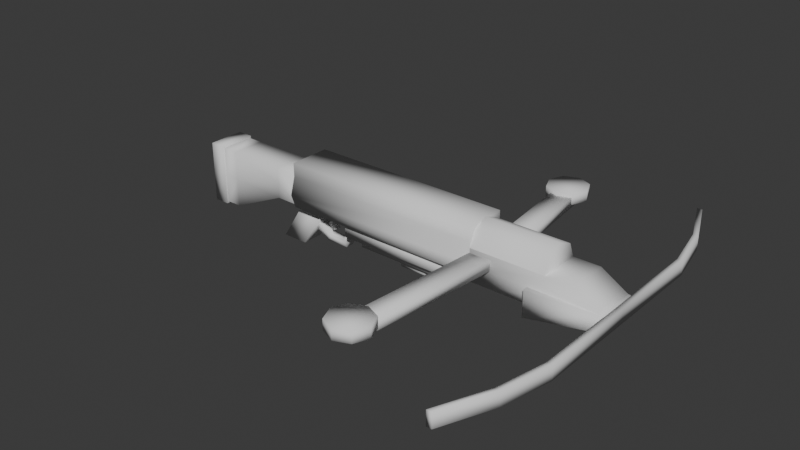 # Source: GeoRipper.blend  (saved by Blender 4.2.66; exported with 4.5.12 LTS)
import bpy
from mathutils import Matrix  # noqa: F401  (used for matrix-valued properties, if any)

bpy.ops.wm.read_factory_settings(use_empty=True)
scene = bpy.context.scene
scene.name = 'Scene'

# ---- collections
col_collection = bpy.data.collections.new('Collection'); scene.collection.children.link(col_collection)

# ---- materials (node trees are filled in below, after node groups)
mat_material = bpy.data.materials.new('Material')
mat_material_001 = bpy.data.materials.new('Material.001')
mat_material_002 = bpy.data.materials.new('Material.002')
mat_material_003 = bpy.data.materials.new('Material.003')
mat_material_004 = bpy.data.materials.new('Material.004')
mat_material_005 = bpy.data.materials.new('Material.005')

# ---- material node trees
mat_material.use_nodes = True; mat_material.node_tree.nodes.clear()
_N = mat_material.node_tree.nodes; _L = mat_material.node_tree.links
n0 = _N.new('ShaderNodeBsdfPrincipled'); n0.name = 'Principled BSDF'; n0.location = (10, 300)
n1 = _N.new('ShaderNodeOutputMaterial'); n1.name = 'Material Output'; n1.location = (300, 300)
_L.new(n0.outputs[0], n1.inputs[0])
n1.is_active_output = True
mat_material_001.use_nodes = True; mat_material_001.node_tree.nodes.clear()
_N = mat_material_001.node_tree.nodes; _L = mat_material_001.node_tree.links
n0 = _N.new('ShaderNodeBsdfPrincipled'); n0.name = 'Principled BSDF'; n0.location = (10, 300)
n1 = _N.new('ShaderNodeOutputMaterial'); n1.name = 'Material Output'; n1.location = (300, 300)
_L.new(n0.outputs[0], n1.inputs[0])
n1.is_active_output = True
mat_material_002.use_nodes = True; mat_material_002.node_tree.nodes.clear()
_N = mat_material_002.node_tree.nodes; _L = mat_material_002.node_tree.links
n0 = _N.new('ShaderNodeBsdfPrincipled'); n0.name = 'Principled BSDF'; n0.location = (10, 300)
n1 = _N.new('ShaderNodeOutputMaterial'); n1.name = 'Material Output'; n1.location = (300, 300)
_L.new(n0.outputs[0], n1.inputs[0])
n1.is_active_output = True
mat_material_003.use_nodes = True; mat_material_003.node_tree.nodes.clear()
_N = mat_material_003.node_tree.nodes; _L = mat_material_003.node_tree.links
n0 = _N.new('ShaderNodeBsdfPrincipled'); n0.name = 'Principled BSDF'; n0.location = (10, 300)
n1 = _N.new('ShaderNodeOutputMaterial'); n1.name = 'Material Output'; n1.location = (300, 300)
_L.new(n0.outputs[0], n1.inputs[0])
n1.is_active_output = True
mat_material_004.use_nodes = True; mat_material_004.node_tree.nodes.clear()
_N = mat_material_004.node_tree.nodes; _L = mat_material_004.node_tree.links
n0 = _N.new('ShaderNodeBsdfPrincipled'); n0.name = 'Principled BSDF'; n0.location = (10, 300)
n1 = _N.new('ShaderNodeOutputMaterial'); n1.name = 'Material Output'; n1.location = (300, 300)
_L.new(n0.outputs[0], n1.inputs[0])
n1.is_active_output = True
mat_material_005.use_nodes = True; mat_material_005.node_tree.nodes.clear()
_N = mat_material_005.node_tree.nodes; _L = mat_material_005.node_tree.links
n0 = _N.new('ShaderNodeBsdfPrincipled'); n0.name = 'Principled BSDF'; n0.location = (10, 300)
n1 = _N.new('ShaderNodeOutputMaterial'); n1.name = 'Material Output'; n1.location = (300, 300)
_L.new(n0.outputs[0], n1.inputs[0])
n1.is_active_output = True

# ---- world
world_world = bpy.data.worlds.new('World'); scene.world = world_world
world_world.use_nodes = True; world_world.node_tree.nodes.clear()
_N = world_world.node_tree.nodes; _L = world_world.node_tree.links
n0 = _N.new('ShaderNodeOutputWorld'); n0.name = 'World Output'; n0.location = (300, 300)
n1 = _N.new('ShaderNodeBackground'); n1.name = 'Background'; n1.location = (10, 300)
n1.inputs[0].default_value = (0.05088, 0.05088, 0.05088, 1.0)
_L.new(n1.outputs[0], n0.inputs[0])
n0.is_active_output = True
world_world.color = (0.05088, 0.05088, 0.05088)
world_world.use_sun_shadow = False
world_world.sun_shadow_jitter_overblur = 0.0

# ---- meshes
me_cube_001 = bpy.data.meshes.new('Cube.001')
me_cube_001.from_pydata([(-0.5, 0.2, -0.4), (-0.5, -0.2, -0.4), (5.96e-08, 0.2, 0.4), (5.96e-08, -0.2, 0.4), (0.0, 0.2, -0.4), (0.0, -0.2, -0.4), (0.5, 0.2, 0.4), (0.5, -0.2, 0.4)], [], [(0, 1, 3, 2), (2, 3, 7, 6), (6, 7, 5, 4), (4, 5, 1, 0), (2, 6, 4, 0), (7, 3, 1, 5)])
me_cube_001.polygons.foreach_set('use_smooth', [True] * 6)
_uv = me_cube_001.uv_layers.new(name='UVMap')
_uv.uv.foreach_set('vector', [0.7573, 0.7333, 0.5146, 0.7333, 0.5146, 0.1608, 0.7573, 0.1608, 0.7573, 0.1608, 0.5146, 0.1608, 0.5146, 2.157e-08, 0.7573, -2.371e-09, 0.7573, 3.854e-08, 1.0, 2.631e-08, 1.0, 0.5725, 0.7573, 0.5725, 0.7573, 0.5725, 1.0, 0.5725, 1.0, 0.7333, 0.7573, 0.7333, 0.2573, 0.1608, 0.5146, -1.023e-08, 0.5146, 0.5725, 0.2573, 0.7333, 9.584e-09, -1.534e-08, 0.2573, 0.1608, 0.2573, 0.7333, -3.834e-09, 0.5725])
me_cube_001.update()
me_cube_002 = bpy.data.meshes.new('Cube.002')
me_cube_002.from_pydata([(-0.3345, 0.32, -0.6433), (-0.3345, -0.32, -0.6433), (-0.3345, 0.32, 0.4567), (-0.3345, -0.32, 0.4567), (0.7655, 0.32, -0.1433), (0.7655, -0.32, -0.1433), (0.7655, 0.32, 0.4567), (0.7655, -0.32, 0.4567), (1.266, 0.32, -0.1433), (1.266, -0.32, -0.1433), (1.266, 0.32, 0.4567), (1.266, -0.32, 0.4567), (-0.3345, 0.32, -0.09325), (-0.3345, -0.32, -0.09325), (0.7655, 0.32, 0.1567), (0.7655, -0.32, 0.1567), (1.166, 0.32, 0.05675), (1.166, -0.32, 0.05675), (-0.6345, 0.32, 0.4567), (-0.6345, -0.32, 0.4567), (-0.6345, 0.32, -0.6433), (-0.6345, -0.32, -0.6433), (-0.6345, -0.32, -0.09325), (-0.6345, 0.32, -0.09325), (-0.9345, 0.352, -0.09325), (-0.9345, 0.352, -0.6783), (-0.9345, -0.352, -0.6783), (-0.9345, -0.352, -0.09325), (-0.9345, -0.352, 0.4917), (-0.9345, 0.352, 0.4917), (-0.6345, 0.352, 0.4917), (-0.6345, -0.352, -0.6783), (-0.6345, 0.352, -0.09325), (-0.6345, -0.352, 0.4917), (-0.6345, 0.352, -0.6783), (-0.6345, -0.352, -0.09325)], [], [(18, 19, 3, 2), (2, 3, 7, 6), (23, 12, 0, 20), (21, 22, 35, 31), (15, 5, 9, 17), (1, 0, 4, 5), (12, 2, 6, 14), (13, 1, 5, 15), (16, 17, 9, 8), (6, 7, 11, 10), (5, 4, 8, 9), (14, 6, 10, 16), (4, 14, 16, 8), (10, 11, 17, 16), (3, 13, 15, 7), (0, 12, 14, 4), (7, 15, 17, 11), (20, 21, 31, 34), (18, 2, 12, 23), (22, 19, 33, 35), (23, 20, 34, 32), (3, 19, 22, 13), (13, 22, 21, 1), (19, 18, 30, 33), (0, 1, 21, 20), (18, 23, 32, 30), (24, 27, 28, 29), (34, 31, 26, 25), (35, 27, 26, 31), (33, 28, 27, 35), (25, 26, 27, 24), (29, 30, 32, 24), (24, 32, 34, 25), (29, 28, 33, 30)])
me_cube_002.polygons.foreach_set('use_smooth', [True] * 34)
_uv = me_cube_002.uv_layers.new(name='UVMap')
_uv.uv.foreach_set('vector', [1.0, 0.546, 0.8161, 0.546, 0.8161, 0.4598, 1.0, 0.4598, 1.0, 0.4598, 0.8161, 0.4598, 0.8161, 0.1437, 1.0, 0.1437, 0.158, 0.546, 0.158, 0.4598, 0.3161, 0.4598, 0.3161, 0.546, 0.3954, 0.872, 0.3954, 0.714, 0.4046, 0.714, 0.4046, 0.8821, 0.4023, 0.4023, 0.4885, 0.4023, 0.4885, 0.546, 0.431, 0.5172, 0.8161, 0.4723, 0.6322, 0.4723, 0.6322, 0.1429, 0.8161, 0.1429, 0.158, 0.4598, 1.667e-08, 0.4598, 4.054e-08, 0.1437, 0.08621, 0.1437, 0.4741, 0.08621, 0.6322, 0.08621, 0.4885, 0.4023, 0.4023, 0.4023, 0.4628, 0.546, 0.4628, 0.7299, 0.4046, 0.7299, 0.4046, 0.546, 1.0, 0.1437, 0.8161, 0.1437, 0.8161, -6.898e-09, 1.0, 6.987e-09, 0.8161, 0.1429, 0.6322, 0.1429, 0.6322, -1.055e-08, 0.8161, -1.237e-08, 0.08621, 0.1437, 4.054e-08, 0.1437, 5.138e-08, 3.879e-15, 0.1149, 0.02874, 0.1724, 0.1437, 0.08621, 0.1437, 0.1149, 0.02874, 0.1724, 1.302e-08, 0.577, 0.546, 0.577, 0.7299, 0.4628, 0.7299, 0.4628, 0.546, 0.3161, 0.08621, 0.4741, 0.08621, 0.4023, 0.4023, 0.3161, 0.4023, 0.3161, 0.4598, 0.158, 0.4598, 0.08621, 0.1437, 0.1724, 0.1437, 0.3161, 0.4023, 0.4023, 0.4023, 0.431, 0.5172, 0.3161, 0.546, 0.2115, 0.872, 0.3954, 0.872, 0.4046, 0.8821, 0.2023, 0.8821, 1.016e-08, 0.546, 1.667e-08, 0.4598, 0.158, 0.4598, 0.158, 0.546, 0.3954, 0.714, 0.3954, 0.556, 0.4046, 0.546, 0.4046, 0.714, 0.2115, 0.714, 0.2115, 0.872, 0.2023, 0.8821, 0.2023, 0.714, 0.3161, 0.08621, 0.3161, 2.386e-08, 0.4741, 3.58e-08, 0.4741, 0.08621, 0.4741, 0.08621, 0.4741, 3.58e-08, 0.6322, 4.773e-08, 0.6322, 0.08621, 0.3954, 0.556, 0.2115, 0.556, 0.2023, 0.546, 0.4046, 0.546, 0.6322, 0.4723, 0.8161, 0.4723, 0.8161, 0.5581, 0.6322, 0.5581, 0.2115, 0.556, 0.2115, 0.714, 0.2023, 0.714, 0.2023, 0.546, 0.2023, 0.7141, 2.123e-09, 0.7141, 2.123e-09, 0.546, 0.2023, 0.546, 0.4046, 0.9322, 0.4046, 0.7299, 0.4903, 0.7299, 0.4903, 0.9322, 0.6322, 0.7262, 0.7184, 0.7262, 0.7184, 0.8943, 0.6322, 0.8943, 0.6322, 0.5581, 0.7184, 0.5581, 0.7184, 0.7262, 0.6322, 0.7262, 0.2023, 0.8822, -6.441e-09, 0.8822, 2.123e-09, 0.7141, 0.2023, 0.7141, 0.7184, 0.5581, 0.8046, 0.5581, 0.8046, 0.7262, 0.7184, 0.7262, 0.7184, 0.7262, 0.8046, 0.7262, 0.8046, 0.8943, 0.7184, 0.8943, 0.8046, 0.7604, 0.8046, 0.5581, 0.8908, 0.5581, 0.8908, 0.7604])
me_cube_002.update()
me_cube_003 = bpy.data.meshes.new('Cube.003')
me_cube_003.from_pydata([(-0.5363, 0.08, -0.06269), (-0.5363, -0.08, -0.06269), (-0.4063, 0.08, 0.1373), (-0.4063, -0.08, 0.1373), (-0.2463, 0.08, -0.2227), (-0.2463, -0.08, -0.2227), (-0.1863, 0.08, -0.1027), (-0.1863, -0.08, -0.1027), (0.191, 0.08, -0.2213), (0.191, -0.08, -0.2213), (0.111, 0.08, -0.1013), (0.111, -0.08, -0.1013), (0.3854, 0.08, 0.1483), (0.3854, -0.08, 0.1483), (0.2354, 0.08, 0.1483), (0.2354, -0.08, 0.1483), (0.3854, 0.08, 0.4083), (0.3854, -0.08, 0.4083), (0.2354, 0.08, 0.4083), (0.2354, -0.08, 0.4083)], [], [(0, 1, 3, 2), (2, 3, 7, 6), (5, 4, 8, 9), (4, 5, 1, 0), (2, 6, 4, 0), (7, 3, 1, 5), (9, 8, 12, 13), (4, 6, 10, 8), (7, 5, 9, 11), (6, 7, 11, 10), (15, 13, 17, 19), (8, 10, 14, 12), (11, 9, 13, 15), (10, 11, 15, 14), (18, 19, 17, 16), (14, 15, 19, 18), (13, 12, 16, 17), (12, 14, 18, 16)])
me_cube_003.polygons.foreach_set('use_smooth', [True] * 18)
_uv = me_cube_003.uv_layers.new(name='UVMap')
_uv.uv.foreach_set('vector', [0.1107, 0.8695, -4.135e-09, 0.8695, -4.135e-09, 0.7142, 0.1107, 0.7142, 1.0, 0.7204, 0.8893, 0.7204, 0.8893, 0.5686, 1.0, 0.5686, 0.7786, 0.2218, 0.8893, 0.2218, 0.8893, 0.5146, 0.7786, 0.5146, 0.8893, 0.2218, 0.7786, 0.2218, 0.7786, 0.0, 0.8893, 0.0, 1.33e-08, 0.5775, 0.2122, 0.5019, 0.2725, 0.5724, 0.09248, 0.7142, 0.5665, 0.5019, 0.7786, 0.5775, 0.6861, 0.7142, 0.5061, 0.5724, 0.8893, 0.9698, 0.7786, 0.9698, 0.7786, 0.6893, 0.8893, 0.6893, 0.2725, 0.5724, 0.2122, 0.5019, 0.2913, 0.312, 0.3893, 0.2934, 0.5665, 0.5019, 0.5061, 0.5724, 0.3893, 0.2934, 0.4873, 0.312, 1.0, 0.5686, 0.8893, 0.5686, 0.8893, 0.3629, 1.0, 0.3629, 0.6129, 0.1656, 0.5725, 0.06997, 0.7383, 4.42e-08, 0.7786, 0.0956, 0.3893, 0.2934, 0.2913, 0.312, 0.1657, 0.1656, 0.2061, 0.06997, 0.4873, 0.312, 0.3893, 0.2934, 0.5725, 0.06997, 0.6129, 0.1656, 1.0, 0.3629, 0.8893, 0.3629, 0.8893, 0.1751, 1.0, 0.1751, 0.2145, 0.7142, 0.2145, 0.8249, 0.1107, 0.8249, 0.1107, 0.7142, 1.0, 0.1751, 0.8893, 0.1751, 0.8893, 1.004e-08, 1.0, -6.672e-09, 0.8893, 0.6893, 0.7786, 0.6893, 0.7786, 0.5146, 0.8893, 0.5146, 0.2061, 0.06997, 0.1657, 0.1656, 4.226e-08, 0.0956, 0.04037, 5.541e-08])
me_cube_003.update()
me_cube_004 = bpy.data.meshes.new('Cube.004')
me_cube_004.from_pydata([(-0.1533, 0.04, -0.1319), (-0.1533, -0.04, -0.1319), (0.02671, 0.04, 0.1681), (0.02671, -0.04, 0.1681), (-0.04329, 0.04, -0.1019), (-0.04329, -0.04, -0.1019), (0.1267, 0.04, 0.1681), (0.1267, -0.04, 0.1681), (-0.07171, 0.04, -0.2676), (-0.07171, -0.04, -0.2676), (0.03829, 0.04, -0.1876), (0.03829, -0.04, -0.1876), (0.1267, 0.04, 0.2681), (0.1267, -0.04, 0.2681), (0.2267, 0.04, 0.2681), (0.2267, -0.04, 0.2681)], [], [(0, 1, 3, 2), (6, 2, 12, 14), (6, 7, 5, 4), (5, 1, 9, 11), (2, 6, 4, 0), (7, 3, 1, 5), (10, 11, 9, 8), (4, 5, 11, 10), (1, 0, 8, 9), (0, 4, 10, 8), (12, 13, 15, 14), (3, 7, 15, 13), (2, 3, 13, 12), (7, 6, 14, 15)])
me_cube_004.polygons.foreach_set('use_smooth', [True] * 14)
_uv = me_cube_004.uv_layers.new(name='UVMap')
_uv.uv.foreach_set('vector', [0.7444, 0.779, 0.6166, 0.779, 0.6166, 0.2242, 0.7444, 0.2242, 0.137, 0.2192, -1.484e-08, 0.3014, 0.0548, 0.0822, 0.1918, 1.909e-08, 0.7444, 0.2259, 0.8722, 0.2259, 0.8722, 0.7253, 0.7444, 0.7253, 0.4905, 0.7288, 0.6166, 0.8603, 0.3932, 0.9793, 0.3083, 0.7793, -1.484e-08, 0.3014, 0.137, 0.2192, 0.126, 0.7288, 5.013e-08, 0.8603, 0.4796, 0.2192, 0.6166, 0.3014, 0.6166, 0.8603, 0.4905, 0.7288, 0.8722, 0.0, 1.0, 0.0, 1.0, 0.2138, 0.8722, 0.2138, 0.8722, 0.2138, 1.0, 0.2138, 1.0, 0.4029, 0.8722, 0.4029, 0.7444, 0.7253, 0.8722, 0.7253, 0.8722, 0.9784, 0.7444, 0.9784, 5.013e-08, 0.8603, 0.126, 0.7288, 0.3083, 0.7793, 0.2234, 0.9793, 0.8722, 0.5308, 0.8722, 0.4029, 0.9823, 0.4029, 0.9823, 0.5308, 0.6166, 0.3014, 0.4796, 0.2192, 0.4248, -8.445e-08, 0.5618, 0.0822, 0.7444, 0.2242, 0.6166, 0.2242, 0.6166, 9.927e-09, 0.7444, 2.115e-09, 0.8722, 0.2259, 0.7444, 0.2259, 0.7444, -8.386e-09, 0.8722, -1.651e-09])
me_cube_004.update()
me_cube_005 = bpy.data.meshes.new('Cube.005')
me_cube_005.from_pydata([(-1.1, 0.32, -0.13), (-1.1, -0.32, -0.13), (-1.1, 0.32, 0.13), (-1.1, -0.32, 0.13), (1.1, 0.32, -0.13), (1.1, -0.32, -0.13), (1.1, 0.32, 0.13), (1.1, -0.32, 0.13)], [], [(0, 1, 3, 2), (2, 3, 7, 6), (6, 7, 5, 4), (4, 5, 1, 0), (2, 6, 4, 0), (7, 3, 1, 5)])
me_cube_005.polygons.foreach_set('use_smooth', [True] * 6)
_uv = me_cube_005.uv_layers.new(name='UVMap')
_uv.uv.foreach_set('vector', [0.8182, 0.5818, 0.8182, 0.2909, 0.9364, 0.2909, 0.9364, 0.5818, 0.2909, 1.0, 5.781e-09, 1.0, 8.128e-08, 6.136e-15, 0.2909, 2.196e-08, 0.9364, -1.326e-08, 0.9364, 0.2909, 0.8182, 0.2909, 0.8182, -4.876e-09, 0.5818, 1.0, 0.2909, 1.0, 0.2909, -3.222e-08, 0.5818, -1.026e-08, 0.7, 1.0, 0.7, -1.337e-09, 0.8182, 7.585e-09, 0.8182, 1.0, 0.5818, 1.0, 0.5818, -1.026e-08, 0.7, -1.337e-09, 0.7, 1.0])
me_cube_005.update()
me_cube_006 = bpy.data.meshes.new('Cube.006')
me_cube_006.from_pydata([(-0.879, 0.192, -0.0819), (-0.879, -0.192, -0.0819), (-0.879, 0.192, 0.0781), (-0.879, -0.192, 0.0781), (0.751, 0.192, -0.0819), (0.751, -0.192, -0.0819), (1.001, 0.192, 0.0781), (1.001, -0.192, 0.0781)], [], [(0, 1, 3, 2), (2, 3, 7, 6), (6, 7, 5, 4), (4, 5, 1, 0), (2, 6, 4, 0), (7, 3, 1, 5)])
me_cube_006.polygons.foreach_set('use_smooth', [True] * 6)
_uv = me_cube_006.uv_layers.new(name='UVMap')
_uv.uv.foreach_set('vector', [0.6638, 2.561e-09, 0.6638, 0.2043, 0.5787, 0.2043, 0.5787, -3.864e-09, 0.2043, 1.0, -4.163e-09, 1.0, 7.134e-08, 5.386e-15, 0.2043, 1.542e-08, 0.2043, 1.11e-08, 0.4085, -9.509e-09, 0.4085, 0.1515, 0.2043, 0.1515, 0.2043, 0.1515, 0.4085, 0.1515, 0.4085, 0.9837, 0.2043, 0.9837, 0.4085, 1.0, 0.4085, -3.257e-08, 0.4936, 0.133, 0.4936, 1.0, 0.4936, 1.0, 0.4936, 5.562e-09, 0.5787, 1.199e-08, 0.5787, 0.867])
me_cube_006.update()
me_cube_007 = bpy.data.meshes.new('Cube.007')
me_cube_007.from_pydata([(-1.912, 0.4, -0.4285), (-1.912, -0.4, -0.4285), (-1.912, 0.4, 0.4315), (-1.912, -0.4, 0.4315), (1.948, 0.4, -0.4285), (1.948, -0.4, -0.4285), (1.948, 0.4, 0.4315), (1.948, -0.4, 0.4315), (-1.912, 0.4, 0.1715), (-1.912, -0.4, 0.1715), (1.948, 0.4, 0.1715), (1.948, -0.4, 0.1715), (-2.012, 0.4, -0.2285), (1.948, -0.4, -0.2285), (-2.012, -0.4, -0.2285), (1.948, 0.4, -0.2285)], [], [(8, 9, 3, 2), (2, 3, 7, 6), (15, 13, 5, 4), (4, 5, 1, 0), (12, 15, 4, 0), (13, 14, 1, 5), (7, 3, 9, 11), (2, 6, 10, 8), (6, 7, 11, 10), (12, 14, 9, 8), (0, 1, 14, 12), (11, 9, 14, 13), (8, 10, 15, 12), (10, 11, 13, 15)])
me_cube_007.polygons.foreach_set('use_smooth', [True] * 14)
_uv = me_cube_007.uv_layers.new(name='UVMap')
_uv.uv.foreach_set('vector', [1.0, 0.2717, 0.8058, 0.2717, 0.8058, 0.2087, 1.0, 0.2087, 0.6117, 0.9369, 0.4175, 0.9369, 0.4175, 2.584e-09, 0.6117, 1.724e-08, 0.8058, 0.1602, 1.0, 0.1602, 1.0, 0.2087, 0.8058, 0.2087, 0.8058, 0.9369, 0.6117, 0.9369, 0.6117, 1.724e-08, 0.8058, 3.19e-08, 0.3689, 0.9612, 0.3689, -1.081e-09, 0.4175, 2.584e-09, 0.4175, 0.9369, 0.1602, 0.9612, 0.1602, 1.209e-08, 0.2087, 0.02427, 0.2087, 0.9612, -2.302e-10, 0.9612, 7.05e-08, 0.02427, 0.06311, 0.02427, 0.06311, 0.9612, 0.2087, 0.9369, 0.2087, -1.318e-08, 0.2718, -8.411e-09, 0.2718, 0.9369, 0.8058, 1.245e-08, 1.0, -3.028e-09, 1.0, 0.06311, 0.8058, 0.06311, 1.0, 0.3668, 0.8058, 0.3668, 0.8058, 0.2717, 1.0, 0.2717, 1.0, 0.4169, 0.8058, 0.4169, 0.8058, 0.3668, 1.0, 0.3668, 0.06311, 0.9612, 0.06311, 0.02427, 0.1602, 1.209e-08, 0.1602, 0.9612, 0.2718, 0.9369, 0.2718, -8.411e-09, 0.3689, -1.081e-09, 0.3689, 0.9612, 0.8058, 0.06311, 1.0, 0.06311, 1.0, 0.1602, 0.8058, 0.1602])
me_cube_007.update()
me_cube_009 = bpy.data.meshes.new('Cube.009')
me_cube_009.from_pydata([(-0.55, 0.4, -0.15), (-0.55, -0.4, -0.15), (-0.55, 0.4, 0.15), (-0.55, -0.4, 0.15), (1.85, 0.4, -0.15), (1.85, -0.4, -0.15), (1.35, 0.4, 0.15), (1.35, -0.4, 0.15), (-0.55, 0.4, -0.45), (-0.55, -0.4, -0.45), (1.85, 0.4, -0.45), (1.85, -0.4, -0.45)], [], [(0, 1, 3, 2), (2, 3, 7, 6), (6, 7, 5, 4), (5, 1, 9, 11), (2, 6, 4, 0), (7, 3, 1, 5), (10, 11, 9, 8), (4, 5, 11, 10), (1, 0, 8, 9), (0, 4, 10, 8)])
me_cube_009.polygons.foreach_set('use_smooth', [True] * 10)
_uv = me_cube_009.uv_layers.new(name='UVMap')
_uv.uv.foreach_set('vector', [0.3445, 1.0, 0.3445, 0.7495, 0.4385, 0.7495, 0.4385, 1.0, 0.2505, -2.157e-08, 0.5011, -2.447e-08, 0.5011, 0.5735, 0.2505, 0.5735, 0.2505, 0.5735, 0.5011, 0.5735, 0.5011, 0.7495, 0.2505, 0.7495, 0.783, 0.7516, 0.783, 3.11e-09, 0.8769, 1.02e-08, 0.8769, 0.7516, 0.5011, 0.7516, 0.5011, 0.1566, 0.5951, 7.591e-09, 0.5951, 0.7516, 0.689, 0.5951, 0.689, -3.983e-09, 0.783, 3.11e-09, 0.783, 0.7516, 0.2505, 0.7516, -7.457e-10, 0.7516, 5.6e-08, -1.867e-08, 0.2505, 2.486e-10, 0.9709, 5.104e-09, 0.9709, 0.2505, 0.8769, 0.2505, 0.8769, 1.033e-08, 0.3445, 0.7495, 0.3445, 1.0, 0.2505, 1.0, 0.2505, 0.7495, 0.5951, 0.7516, 0.5951, 7.591e-09, 0.689, 1.468e-08, 0.689, 0.7516])
me_cube_009.update()
me_cube_010 = bpy.data.meshes.new('Cube.010')
me_cube_010.from_pydata([(-0.2225, 0.5, -0.2958), (-0.2225, -0.5, -0.2958), (-0.2225, 0.5, 0.2042), (-0.2225, -0.5, 0.2042), (1.117, 0.4, -0.09583), (1.117, -0.4, -0.09583), (1.117, 0.4, 0.2042), (1.117, -0.4, 0.2042)], [], [(0, 1, 3, 2), (2, 3, 7, 6), (6, 7, 5, 4), (4, 5, 1, 0), (2, 6, 4, 0), (7, 3, 1, 5)])
me_cube_010.polygons.foreach_set('use_smooth', [True] * 6)
_uv = me_cube_010.uv_layers.new(name='UVMap')
_uv.uv.foreach_set('vector', [0.5589, 0.8719, 0.5589, 0.4993, 0.7452, 0.4993, 0.7452, 0.8719, 0.3726, 3.85e-08, 0.7452, 1.037e-08, 0.708, 0.4993, 0.4099, 0.4993, 4.571e-10, 0.8029, 2.296e-08, 0.5048, 0.1118, 0.5048, 0.1118, 0.8029, 0.03726, -2.991e-08, 0.3354, -2.666e-09, 0.3726, 0.5048, -1.891e-08, 0.5048, 0.3726, 1.0, 0.3726, 0.4993, 0.4844, 0.4993, 0.5589, 1.0, 0.7452, 0.5007, 0.7452, 7.393e-10, 0.9315, 1.481e-08, 0.857, 0.5007])
me_cube_010.update()
me_cube_011 = bpy.data.meshes.new('Cube.011')
me_cube_011.from_pydata([(-0.265, 0.12, -0.055), (-0.265, -0.12, -0.055), (-0.265, 0.12, 0.055), (-0.265, -0.12, 0.055), (0.265, 0.12, -0.055), (0.265, -0.12, -0.055), (0.265, 0.12, 0.055), (0.265, -0.12, 0.055)], [], [(0, 1, 3, 2), (2, 3, 7, 6), (6, 7, 5, 4), (4, 5, 1, 0), (2, 6, 4, 0), (7, 3, 1, 5)])
me_cube_011.polygons.foreach_set('use_smooth', [True] * 6)
_uv = me_cube_011.uv_layers.new(name='UVMap')
_uv.uv.foreach_set('vector', [0.1429, 0.6883, 0.1429, 1.0, -2.927e-09, 1.0, 2.06e-08, 0.6883, 0.3117, 0.6883, 6.09e-09, 0.6883, 5.806e-08, 4.383e-15, 0.3117, 2.353e-08, 0.1429, 1.0, 0.1429, 0.6883, 0.2857, 0.6883, 0.2857, 1.0, 0.6234, 0.6883, 0.3117, 0.6883, 0.3117, -1.517e-08, 0.6234, 8.359e-09, 0.6234, 0.6883, 0.6234, 8.359e-09, 0.7662, 1.914e-08, 0.7662, 0.6883, 0.7662, 0.6883, 0.7662, -1.956e-08, 0.9091, -8.774e-09, 0.9091, 0.6883])
me_cube_011.update()
me_cylinder = bpy.data.meshes.new('Cylinder')
me_cylinder.from_pydata([(0.0, 0.4, -0.3), (0.0, 0.4, -0.1), (0.2828, 0.2828, -0.3), (0.2828, 0.2828, -0.1), (0.4, -2.384e-07, -0.3), (0.4, -2.384e-07, -0.1), (0.2828, -0.2828, -0.3), (0.2828, -0.2828, -0.1), (0.0, -0.4, -0.3), (0.0, -0.4, -0.1), (-0.2828, -0.2828, -0.3), (-0.2828, -0.2828, -0.1), (-0.4, -2.384e-07, -0.3), (-0.4, -2.384e-07, -0.1), (-0.2828, 0.2828, -0.3), (-0.2828, 0.2828, -0.1)], [], [(0, 1, 3, 2), (2, 3, 5, 4), (4, 5, 7, 6), (6, 7, 9, 8), (8, 9, 11, 10), (10, 11, 13, 12), (3, 1, 15, 13, 11, 9, 7, 5), (12, 13, 15, 14), (14, 15, 1, 0), (0, 2, 4, 6, 8, 10, 12, 14)])
me_cylinder.polygons.foreach_set('use_smooth', [True] * 10)
_uv = me_cylinder.uv_layers.new(name='UVMap')
_uv.uv.foreach_set('vector', [0.6353, 0.1464, 0.5, 0.1464, 0.5, -2.573e-09, 0.6353, 7.641e-09, 0.7706, 0.8536, 0.6353, 0.8536, 0.6353, 0.7071, 0.7706, 0.7071, 0.7706, 0.7071, 0.6353, 0.7071, 0.6353, 0.5, 0.7706, 0.5, 0.7706, 0.5, 0.6353, 0.5, 0.6353, 0.3536, 0.7706, 0.3536, 0.7706, 0.3536, 0.6353, 0.3536, 0.6353, 0.1464, 0.7706, 0.1464, 0.7706, 0.1464, 0.6353, 0.1464, 0.6353, 7.642e-09, 0.7706, 1.786e-08, 0.5, 0.1464, 0.5, 0.3536, 0.3536, 0.5, 0.1464, 0.5, 1.445e-08, 0.3536, 9.734e-09, 0.1464, 0.1464, 2.503e-08, 0.3536, 2.032e-08, 0.6353, 0.5, 0.5, 0.5, 0.5, 0.3536, 0.6353, 0.3536, 0.6353, 0.3536, 0.5, 0.3536, 0.5, 0.1464, 0.6353, 0.1464, 0.3536, 1.0, 0.1464, 1.0, 2.062e-08, 0.8536, -6.935e-09, 0.6464, 0.1464, 0.5, 0.3536, 0.5, 0.5, 0.6464, 0.5, 0.8536])
me_cylinder.update()
me_cube = bpy.data.meshes.new('Cube')
me_cube.from_pydata([(0.01881, -3.072, -0.8), (0.01881, -3.072, -0.6), (0.01881, -0.272, -0.6), (0.01881, -0.272, -0.4), (0.4188, -3.072, -0.8), (0.4188, -3.072, -0.6), (0.4188, -0.272, -0.6), (0.4188, -0.272, -0.4)], [], [(0, 1, 3, 2), (2, 3, 7, 6), (6, 7, 5, 4), (4, 5, 1, 0), (2, 6, 4, 0), (7, 3, 1, 5)])
me_cube.polygons.foreach_set('use_smooth', [True] * 6)
_uv = me_cube.uv_layers.new(name='UVMap')
_uv.uv.foreach_set('vector', [0.3543, 1.0, 0.2835, 0.9949, 0.2835, -3.257e-08, 0.3543, 0.00505, 0.4959, 0.1418, 0.425, 0.1418, 0.425, 3.948e-10, 0.4959, 5.747e-09, 0.3543, 0.00505, 0.425, -3.166e-08, 0.425, 0.9949, 0.3543, 1.0, 0.4959, 0.2835, 0.425, 0.2835, 0.425, 0.1418, 0.4959, 0.1418, 0.0, 0.0, 0.1418, 0.0, 0.1418, 0.9949, 0.0, 0.9949, 0.1418, 4.225e-08, 0.2835, 4.225e-08, 0.2835, 0.9949, 0.1418, 0.9949])
me_cube.update()
me_cylinder_001 = bpy.data.meshes.new('Cylinder.001')
me_cylinder_001.from_pydata([(-0.683, 0.4, -0.2078), (0.717, 0.4, -0.2078), (-0.683, -0.4, -0.2078), (0.717, -0.4, -0.2078), (-0.683, -0.2828, 0.07506), (0.717, -0.2828, 0.07506), (-0.683, -2.813e-09, 0.1922), (0.717, -2.813e-09, 0.1922), (-0.683, 0.2828, 0.07506), (0.717, 0.2828, 0.07506)], [], [(2, 3, 5, 4), (4, 5, 7, 6), (6, 7, 9, 8), (8, 9, 1, 0), (5, 3, 1, 9, 7)])
me_cylinder_001.polygons.foreach_set('use_smooth', [True] * 5)
_uv = me_cylinder_001.uv_layers.new(name='UVMap')
_uv.uv.foreach_set('vector', [6.489e-08, 0.9687, 1.606e-14, 8.248e-08, 0.2118, 4.124e-08, 0.2118, 0.9687, 0.2118, 0.9687, 0.2118, 4.124e-08, 0.3616, 1.207e-08, 0.3616, 0.9687, 0.7232, -9.628e-09, 0.7232, 0.9687, 0.5734, 0.9687, 0.5734, -1.618e-08, 0.5734, -1.618e-08, 0.5734, 0.9687, 0.3616, 0.9687, 0.3616, -2.544e-08, 0.9189, 0.4725, 0.7232, 0.5535, 0.7232, -1.336e-08, 0.9189, 0.08106, 1.0, 0.2768])
me_cylinder_001.update()
me_cube_008 = bpy.data.meshes.new('Cube.008')
me_cube_008.from_pydata([(-0.05, -1.9, -0.1), (-0.05, -1.9, 0.17), (0.05, -1.9, -0.1), (0.05, -1.9, 0.17), (-0.65, -3.8, -0.1), (-0.65, -3.8, 0.17), (-0.55, -3.8, -0.1), (-0.55, -3.8, 0.17), (-0.25, -2.85, -0.1), (-0.25, -2.85, 0.17), (-0.15, -2.85, -0.1), (-0.15, -2.85, 0.17), (-0.05, 0.0, -0.1), (-0.05, 0.0, 0.17), (0.05, 0.0, -0.1), (0.05, 0.0, 0.17)], [], [(14, 15, 3, 2), (9, 8, 4, 5), (12, 14, 2, 0), (15, 13, 1, 3), (13, 15, 14, 12), (6, 7, 5, 4), (8, 10, 6, 4), (11, 9, 5, 7), (10, 11, 7, 6), (2, 3, 11, 10), (3, 1, 9, 11), (0, 2, 10, 8), (1, 0, 8, 9), (0, 1, 13, 12)])
me_cube_008.polygons.foreach_set('use_smooth', [True] * 14)
_uv = me_cube_008.uv_layers.new(name='UVMap')
_uv.uv.foreach_set('vector', [0.09014, 0.9993, 5.713e-09, 0.9932, 0.02209, 0.6662, 0.1122, 0.6722, 0.2139, 0.3398, 0.1237, 0.3459, 0.1343, 0.006088, 0.2245, -5.071e-09, 0.425, 0.9932, 0.3922, 1.0, 0.3247, 0.6731, 0.3575, 0.6663, 0.2572, 1.0, 0.2245, 0.9932, 0.2919, 0.6663, 0.3247, 0.6731, 0.425, 0.0, 0.4584, 0.0, 0.4584, 0.09035, 0.425, 0.09035, 0.425, 0.1807, 0.425, 0.09035, 0.4584, 0.09035, 0.4584, 0.1807, 0.3585, 0.3399, 0.3257, 0.3467, 0.3922, 0.006764, 0.425, 3.603e-08, 0.3238, 0.3467, 0.291, 0.3399, 0.2245, 2.615e-08, 0.2572, 0.006764, 0.1007, 0.3459, 0.01059, 0.3398, 2.985e-08, 2.016e-09, 0.09014, 0.006088, 0.1122, 0.6722, 0.02209, 0.6662, 0.01059, 0.3398, 0.1007, 0.3459, 0.3247, 0.6731, 0.2919, 0.6663, 0.291, 0.3399, 0.3238, 0.3467, 0.3575, 0.6663, 0.3247, 0.6731, 0.3257, 0.3467, 0.3585, 0.3399, 0.2024, 0.6662, 0.1122, 0.6722, 0.1237, 0.3459, 0.2139, 0.3398, 0.1122, 0.6722, 0.2024, 0.6662, 0.2245, 0.9932, 0.1343, 0.9993])
me_cube_008.update()
me_cylinder_005 = bpy.data.meshes.new('Cylinder.005')
me_cylinder_005.from_pydata([(0.0, 1.0, 0.4), (0.0, 1.0, 0.5), (0.7071, 0.7071, 0.4), (0.7071, 0.7071, 0.5), (1.0, 1.057e-07, 0.4), (1.0, -3.775e-08, 0.5), (0.7071, -0.7071, 0.4), (0.7071, -0.7071, 0.5), (0.0, -1.0, 0.4), (0.0, -1.0, 0.5), (-0.7071, -0.7071, 0.4), (-0.7071, -0.7071, 0.5), (-1.0, 1.057e-07, 0.4), (-1.0, -3.775e-08, 0.5), (-0.7071, 0.7071, 0.4), (-0.7071, 0.7071, 0.5), (0.5657, 0.5657, 0.5), (0.0, 0.8, 0.5), (0.8, 5.564e-09, 0.5), (0.5657, -0.5657, 0.5), (0.0, -0.8, 0.5), (-0.5657, -0.5657, 0.5), (-0.8, 5.564e-09, 0.5), (-0.5657, 0.5657, 0.5), (0.5657, 0.5657, 0.45), (2.22e-16, 0.8, 0.45), (0.8, 5.564e-09, 0.45), (0.5657, -0.5657, 0.45), (2.22e-16, -0.8, 0.45), (-0.5657, -0.5657, 0.45), (-0.8, 5.564e-09, 0.45), (-0.5657, 0.5657, 0.45), (2.455, 2.042, 0.4), (2.455, 2.042, 0.5), (3.162, 1.749, 0.4), (3.162, 1.749, 0.5), (3.455, 1.042, 0.4), (3.455, 1.042, 0.5), (3.162, 0.3348, 0.4), (3.162, 0.3348, 0.5), (2.455, 0.04195, 0.4), (2.455, 0.04195, 0.5), (1.748, 0.3348, 0.4), (1.748, 0.3348, 0.5), (1.455, 1.042, 0.4), (1.455, 1.042, 0.5), (1.748, 1.749, 0.4), (1.748, 1.749, 0.5), (3.02, 1.608, 0.5), (2.455, 1.842, 0.5), (3.255, 1.042, 0.5), (3.02, 0.4763, 0.5), (2.455, 0.2419, 0.5), (1.889, 0.4763, 0.5), (1.655, 1.042, 0.5), (1.889, 1.608, 0.5), (3.02, 1.608, 0.45), (2.455, 1.842, 0.45), (3.255, 1.042, 0.45), (3.02, 0.4763, 0.45), (2.455, 0.2419, 0.45), (1.889, 0.4763, 0.45), (1.655, 1.042, 0.45), (1.889, 1.608, 0.45)], [], [(0, 1, 3, 2), (2, 3, 5, 4), (4, 5, 7, 6), (6, 7, 9, 8), (8, 9, 11, 10), (10, 11, 13, 12), (5, 3, 16, 18), (12, 13, 15, 14), (14, 15, 1, 0), (0, 2, 4, 6, 8, 10, 12, 14), (22, 21, 29, 30), (11, 9, 20, 21), (1, 15, 23, 17), (3, 1, 17, 16), (7, 5, 18, 19), (13, 11, 21, 22), (9, 7, 19, 20), (15, 13, 22, 23), (20, 19, 27, 28), (18, 16, 24, 26), (23, 22, 30, 31), (21, 20, 28, 29), (19, 18, 26, 27), (16, 17, 25, 24), (17, 23, 31, 25), (32, 33, 35, 34), (34, 35, 37, 36), (36, 37, 39, 38), (38, 39, 41, 40), (40, 41, 43, 42), (42, 43, 45, 44), (37, 35, 48, 50), (44, 45, 47, 46), (46, 47, 33, 32), (32, 34, 36, 38, 40, 42, 44, 46), (54, 53, 61, 62), (43, 41, 52, 53), (33, 47, 55, 49), (35, 33, 49, 48), (39, 37, 50, 51), (45, 43, 53, 54), (41, 39, 51, 52), (47, 45, 54, 55), (52, 51, 59, 60), (50, 48, 56, 58), (55, 54, 62, 63), (53, 52, 60, 61), (51, 50, 58, 59), (48, 49, 57, 56), (49, 55, 63, 57)])
me_cylinder_005.polygons.foreach_set('use_smooth', [True] * 50)
_k = set([(24, 25), (24, 26), (25, 31), (26, 27), (27, 28), (28, 29), (29, 30), (30, 31), (56, 57), (56, 58), (57, 63), (58, 59), (59, 60), (60, 61), (61, 62), (62, 63)])
me_cylinder_005.attributes.new('sharp_edge', 'BOOLEAN', 'EDGE').data.foreach_set('value', [ (min(e.vertices), max(e.vertices)) in _k for e in me_cylinder_005.edges])
_uv = me_cylinder_005.uv_layers.new(name='UVMap')
_uv.uv.foreach_set('vector', [0.9294, 0.5624, 0.9529, 0.5624, 0.9529, 0.7426, 0.9294, 0.7426, 0.9529, 0.435, 0.9294, 0.435, 0.9294, 0.3076, 0.9529, 0.3076, 0.9529, 0.3076, 0.9294, 0.3076, 0.9294, 0.1274, 0.9529, 0.1274, 0.9529, 0.1274, 0.9294, 0.1274, 0.9294, -1.403e-08, 0.9529, 1.582e-08, 0.9294, 0.9228, 0.9058, 0.9228, 0.9058, 0.7426, 0.9294, 0.7426, 0.9529, 3.897e-08, 0.9765, 6.325e-09, 0.9765, 0.1274, 0.9529, 0.1274, 0.4708, 0.2354, 0.4019, 0.4019, 0.3686, 0.3686, 0.4238, 0.2354, 0.9529, 0.1274, 0.9765, 0.1274, 0.9765, 0.3076, 0.9529, 0.3076, 0.9294, 0.435, 0.9529, 0.435, 0.9529, 0.5624, 0.9294, 0.5624, 0.4708, 0.7426, 0.4708, 0.5624, 0.5982, 0.435, 0.7784, 0.435, 0.9058, 0.5624, 0.9058, 0.7426, 0.7784, 0.87, 0.5982, 0.87, 0.9529, 0.7171, 0.9529, 0.6152, 0.9647, 0.6152, 0.9647, 0.7171, 0.06895, 0.06895, 0.2354, 0.0, 0.2354, 0.04708, 0.1022, 0.1022, 0.2354, 0.4708, 0.06895, 0.4019, 0.1022, 0.3686, 0.2354, 0.4238, 0.4019, 0.4019, 0.2354, 0.4708, 0.2354, 0.4238, 0.3686, 0.3686, 0.4019, 0.06895, 0.4708, 0.2354, 0.4238, 0.2354, 0.3686, 0.1022, 0.0, 0.2354, 0.06895, 0.06895, 0.1022, 0.1022, 0.04708, 0.2354, 0.2354, 0.0, 0.4019, 0.06895, 0.3686, 0.1022, 0.2354, 0.04708, 0.06895, 0.4019, 0.0, 0.2354, 0.04708, 0.2354, 0.1022, 0.3686, 0.9882, 0.3902, 0.9882, 0.4921, 0.9765, 0.4921, 0.9765, 0.3902, 0.9882, 0.8824, 0.9882, 0.9843, 0.9765, 0.9843, 0.9765, 0.8824, 0.9529, 0.8612, 0.9529, 0.7171, 0.9647, 0.7171, 0.9647, 0.8612, 0.9882, 0.2461, 0.9882, 0.3902, 0.9765, 0.3902, 0.9765, 0.2461, 0.9882, 0.7382, 0.9882, 0.8824, 0.9765, 0.8824, 0.9765, 0.7382, 0.9882, 0.2883, 0.9882, 0.1441, 1.0, 0.1441, 1.0, 0.2883, 0.9529, 0.9632, 0.9529, 0.8612, 0.9647, 0.8612, 0.9647, 0.9632, 0.9058, 0.5624, 0.9294, 0.5624, 0.9294, 0.7426, 0.9058, 0.7426, 0.9294, 0.435, 0.9058, 0.435, 0.9058, 0.3076, 0.9294, 0.3076, 0.9294, 0.3076, 0.9058, 0.3076, 0.9058, 0.1274, 0.9294, 0.1274, 0.9294, 0.1274, 0.9058, 0.1274, 0.9058, 1.226e-08, 0.9294, 4.21e-08, 0.9529, 0.9228, 0.9294, 0.9228, 0.9294, 0.7426, 0.9529, 0.7426, 0.9529, 0.3076, 0.9765, 0.3076, 0.9765, 0.435, 0.9529, 0.435, 0.2354, 0.9417, 0.06895, 0.8727, 0.1022, 0.8394, 0.2354, 0.8946, 0.9529, 0.435, 0.9765, 0.435, 0.9765, 0.6152, 0.9529, 0.6152, 0.9058, 0.435, 0.9294, 0.435, 0.9294, 0.5624, 0.9058, 0.5624, 0.9058, 0.3076, 0.7784, 0.435, 0.5982, 0.435, 0.4708, 0.3076, 0.4708, 0.1274, 0.5982, 9.834e-08, 0.7784, 8.866e-08, 0.9058, 0.1274, 0.9647, 0.7171, 0.9647, 0.6152, 0.9765, 0.6152, 0.9765, 0.7171, 0.4019, 0.5398, 0.4708, 0.7063, 0.4238, 0.7063, 0.3686, 0.5731, -2.807e-09, 0.7063, 0.06895, 0.5398, 0.1022, 0.5731, 0.04708, 0.7063, 0.06895, 0.8727, -2.807e-09, 0.7063, 0.04708, 0.7063, 0.1022, 0.8394, 0.4019, 0.8727, 0.2354, 0.9417, 0.2354, 0.8946, 0.3686, 0.8394, 0.2354, 0.4708, 0.4019, 0.5398, 0.3686, 0.5731, 0.2354, 0.5179, 0.4708, 0.7063, 0.4019, 0.8727, 0.3686, 0.8394, 0.4238, 0.7063, 0.06895, 0.5398, 0.2354, 0.4708, 0.2354, 0.5179, 0.1022, 0.5731, 0.9882, 0.1441, 0.9882, 0.2461, 0.9765, 0.2461, 0.9765, 0.1441, 0.9882, 0.6363, 0.9882, 0.7382, 0.9765, 0.7382, 0.9765, 0.6363, 0.9647, 0.8612, 0.9647, 0.7171, 0.9765, 0.7171, 0.9765, 0.8612, 0.9882, -3.513e-08, 0.9882, 0.1441, 0.9765, 0.1441, 0.9765, -3.003e-08, 0.9882, 0.4921, 0.9882, 0.6363, 0.9765, 0.6363, 0.9765, 0.4921, 0.9882, 0.1441, 0.9882, -3.765e-08, 1.0, -3.676e-08, 1.0, 0.1441, 0.9647, 0.9632, 0.9647, 0.8612, 0.9765, 0.8612, 0.9765, 0.9632])
me_cylinder_005.materials.append(mat_material)
me_cylinder_005.materials.append(mat_material_001)
me_cylinder_005.update()
me_cylinder_006 = bpy.data.meshes.new('Cylinder.006')
me_cylinder_006.from_pydata([(-4.404e-07, 1.0, -0.3), (4.404e-07, 1.0, 0.3), (0.7071, 0.7071, -0.3), (0.7071, 0.7071, 0.3), (1.0, 0.0, -0.3), (1.0, 0.0, 0.3), (0.7071, -0.7071, -0.3), (0.7071, -0.7071, 0.3), (-4.404e-07, -1.0, -0.3), (4.404e-07, -1.0, 0.3), (-0.7071, -0.7071, -0.3), (-0.7071, -0.7071, 0.3), (-1.0, 0.0, -0.3), (-1.0, 0.0, 0.3), (-0.7071, 0.7071, -0.3), (-0.7071, 0.7071, 0.3), (-5.136e-07, 1.0, -0.4), (0.7071, 0.7071, -0.4), (1.0, 0.0, -0.4), (0.7071, -0.7071, -0.4), (-5.136e-07, -1.0, -0.4), (-0.7071, -0.7071, -0.4), (-1.0, 0.0, -0.4), (-0.7071, 0.7071, -0.4), (0.7071, 0.7071, 0.4), (4.404e-07, 1.0, 0.4), (1.0, 0.0, 0.4), (0.7071, -0.7071, 0.4), (4.404e-07, -1.0, 0.4), (-0.7071, -0.7071, 0.4), (-1.0, 0.0, 0.4), (-0.7071, 0.7071, 0.4), (-4.544e-07, 1.092, -0.3), (0.7719, 0.7719, -0.3), (0.7719, 0.7719, 0.3), (5.418e-07, 1.092, 0.3), (1.092, 2.186e-08, -0.3), (1.092, 2.186e-08, 0.3), (0.7719, -0.7719, -0.3), (0.7719, -0.7719, 0.3), (-4.544e-07, -1.092, -0.3), (5.418e-07, -1.092, 0.3), (-0.7719, -0.7719, -0.3), (-0.7719, -0.7719, 0.3), (-1.092, 2.186e-08, -0.3), (-1.092, 2.186e-08, 0.3), (-0.7719, 0.7719, -0.3), (-0.7719, 0.7719, 0.3), (-5.4e-07, 1.092, -0.4), (0.7719, 0.7719, -0.4), (1.092, 2.186e-08, -0.4), (0.7719, -0.7719, -0.4), (-5.4e-07, -1.092, -0.4), (-0.7719, -0.7719, -0.4), (-1.092, 2.186e-08, -0.4), (-0.7719, 0.7719, -0.4), (0.7719, 0.7719, 0.4), (5.476e-07, 1.092, 0.4), (1.092, 2.186e-08, 0.4), (0.7719, -0.7719, 0.4), (5.476e-07, -1.092, 0.4), (-0.7719, -0.7719, 0.4), (-1.092, 2.186e-08, 0.4), (-0.7719, 0.7719, 0.4)], [], [(0, 1, 3, 2), (2, 3, 5, 4), (4, 5, 7, 6), (6, 7, 9, 8), (8, 9, 11, 10), (10, 11, 13, 12), (22, 21, 53, 54), (12, 13, 15, 14), (14, 15, 1, 0), (26, 27, 59, 58), (16, 17, 18, 19, 20, 21, 22, 23), (21, 20, 52, 53), (3, 1, 35, 34), (24, 26, 58, 56), (11, 9, 41, 43), (20, 19, 51, 52), (0, 2, 33, 32), (25, 24, 56, 57), (24, 25, 31, 30, 29, 28, 27, 26), (8, 10, 42, 40), (19, 18, 50, 51), (18, 17, 49, 50), (9, 7, 39, 41), (17, 16, 48, 49), (6, 8, 40, 38), (1, 15, 47, 35), (41, 39, 59, 60), (46, 32, 48, 55), (32, 33, 49, 48), (36, 38, 51, 50), (42, 44, 54, 53), (38, 40, 52, 51), (44, 46, 55, 54), (33, 36, 50, 49), (40, 42, 53, 52), (47, 45, 62, 63), (37, 34, 56, 58), (43, 41, 60, 61), (35, 47, 63, 57), (34, 35, 57, 56), (39, 37, 58, 59), (45, 43, 61, 62), (10, 12, 44, 42), (27, 28, 60, 59), (23, 22, 54, 55), (13, 11, 43, 45), (28, 29, 61, 60), (2, 4, 36, 33), (16, 23, 55, 48), (29, 30, 62, 61), (5, 3, 34, 37), (12, 14, 46, 44), (30, 31, 63, 62), (15, 13, 45, 47), (31, 25, 57, 63), (4, 6, 38, 36), (7, 5, 37, 39), (14, 0, 32, 46)])
me_cylinder_006.polygons.foreach_set('use_smooth', [True] * 58)
me_cylinder_006.polygons.foreach_set('material_index', [1, 1, 1, 1, 1, 1, 0, 1, 1, 0, 0, 0, 0, 0, 0, 0, 0, 0, 0, 0, 0, 0, 0, 0, 0, 0, 0, 0, 0, 0, 0, 0, 0, 0, 0, 0, 0, 0, 0, 0, 0, 0, 0, 0, 0, 0, 0, 0, 0, 0, 0, 0, 0, 0, 0, 0, 0, 0])
_uv = me_cylinder_006.uv_layers.new(name='UVMap')
_uv.uv.foreach_set('vector', [0.7719, -1.255e-09, 0.8867, 1.497e-07, 0.8867, 0.1464, 0.7719, 0.1464, 0.7719, 0.1464, 0.8867, 0.1464, 0.8867, 0.25, 0.7719, 0.25, 0.7719, 0.25, 0.8867, 0.25, 0.8867, 0.3964, 0.7719, 0.3964, 0.7719, 0.3964, 0.8867, 0.3964, 0.8867, 0.5, 0.7719, 0.5, 0.8867, 0.75, 0.7719, 0.75, 0.7719, 0.6036, 0.8867, 0.6036, 0.8867, 0.6036, 0.7719, 0.6036, 0.7719, 0.5, 0.8867, 0.5, 0.6522, 0.01621, 0.5057, 0.01621, 0.499, 2.354e-08, 0.6589, -1.178e-09, 0.8867, 1.0, 0.7719, 1.0, 0.7719, 0.8536, 0.8867, 0.8536, 0.8867, 0.8536, 0.7719, 0.8536, 0.7719, 0.75, 0.8867, 0.75, 0.3698, 0.1198, 0.2662, 0.01621, 0.2729, 1.781e-08, 0.386, 0.113, 0.7557, 0.2662, 0.6522, 0.3698, 0.5057, 0.3698, 0.4022, 0.2662, 0.4022, 0.1198, 0.5057, 0.01621, 0.6522, 0.01621, 0.7557, 0.1198, 0.5057, 0.01621, 0.4022, 0.1198, 0.386, 0.113, 0.499, 2.354e-08, 0.01621, 0.5057, 0.01621, 0.6522, 9.923e-09, 0.6589, 5.026e-09, 0.499, 0.3698, 0.2662, 0.3698, 0.1198, 0.386, 0.113, 0.386, 0.2729, 0.3698, 0.6522, 0.3698, 0.5057, 0.386, 0.499, 0.386, 0.6589, 0.4022, 0.1198, 0.4022, 0.2662, 0.386, 0.2729, 0.386, 0.113, 0.4022, 0.6522, 0.5057, 0.7557, 0.499, 0.7719, 0.386, 0.6589, 0.2662, 0.3698, 0.3698, 0.2662, 0.386, 0.2729, 0.2729, 0.386, 0.3698, 0.2662, 0.2662, 0.3698, 0.1198, 0.3698, 0.01621, 0.2662, 0.01621, 0.1198, 0.1198, 0.01621, 0.2662, 0.01621, 0.3698, 0.1198, 0.7557, 0.5057, 0.6522, 0.4022, 0.6589, 0.386, 0.7719, 0.499, 0.4022, 0.2662, 0.5057, 0.3698, 0.499, 0.386, 0.386, 0.2729, 0.5057, 0.3698, 0.6522, 0.3698, 0.6589, 0.386, 0.499, 0.386, 0.3698, 0.5057, 0.2662, 0.4022, 0.2729, 0.386, 0.386, 0.499, 0.6522, 0.3698, 0.7557, 0.2662, 0.7719, 0.2729, 0.6589, 0.386, 0.7557, 0.6522, 0.7557, 0.5057, 0.7719, 0.499, 0.7719, 0.6589, 0.01621, 0.6522, 0.1198, 0.7557, 0.113, 0.7719, 9.923e-09, 0.6589, 0.8867, 0.6589, 0.8867, 0.5458, 0.9059, 0.5458, 0.9059, 0.6589, 0.9059, 0.386, 0.9059, 0.2729, 0.925, 0.2729, 0.925, 0.386, 0.925, 0.5458, 0.925, 0.7057, 0.9059, 0.7057, 0.9059, 0.5458, 0.925, -3.329e-09, 0.925, 0.1599, 0.9059, 0.1599, 0.9059, 3.966e-10, 0.8867, 0.7719, 0.8867, 0.6589, 0.9059, 0.6589, 0.9059, 0.7719, 0.925, 0.1599, 0.925, 0.2729, 0.9059, 0.2729, 0.9059, 0.1599, 0.9059, 0.5458, 0.9059, 0.386, 0.925, 0.386, 0.925, 0.5458, 0.925, 0.7057, 0.925, 0.8188, 0.9059, 0.8188, 0.9059, 0.7057, 0.8867, 0.9318, 0.8867, 0.7719, 0.9059, 0.7719, 0.9059, 0.9318, 0.01913, 0.7719, 0.01913, 0.9318, -1.92e-09, 0.9318, 1.015e-08, 0.7719, 0.9059, -3.812e-11, 0.9059, 0.113, 0.8867, 0.113, 0.8867, -1.483e-09, 0.9441, 0.113, 0.9441, 0.2729, 0.925, 0.2729, 0.925, 0.113, 0.9059, 0.2729, 0.9059, 0.386, 0.8867, 0.386, 0.8867, 0.2729, 0.9059, 0.113, 0.9059, 0.2729, 0.8867, 0.2729, 0.8867, 0.113, 0.8867, 0.5458, 0.8867, 0.386, 0.9059, 0.386, 0.9059, 0.5458, 0.9441, 2.851e-09, 0.9441, 0.113, 0.925, 0.113, 0.925, 1.406e-09, 0.6522, 0.4022, 0.5057, 0.4022, 0.499, 0.386, 0.6589, 0.386, 0.2662, 0.01621, 0.1198, 0.01621, 0.113, 2.325e-08, 0.2729, 1.781e-08, 0.7557, 0.1198, 0.6522, 0.01621, 0.6589, -1.178e-09, 0.7719, 0.113, 0.2662, 0.7557, 0.3698, 0.6522, 0.386, 0.6589, 0.2729, 0.7719, 0.1198, 0.01621, 0.01621, 0.1198, -2.241e-09, 0.113, 0.113, 2.325e-08, 0.5057, 0.7557, 0.6522, 0.7557, 0.6589, 0.7719, 0.499, 0.7719, 0.7557, 0.2662, 0.7557, 0.1198, 0.7719, 0.113, 0.7719, 0.2729, 0.01621, 0.1198, 0.01621, 0.2662, 5.614e-09, 0.2729, -2.241e-09, 0.113, 0.1198, 0.4022, 0.01621, 0.5057, 5.026e-09, 0.499, 0.113, 0.386, 0.5057, 0.4022, 0.4022, 0.5057, 0.386, 0.499, 0.499, 0.386, 0.01621, 0.2662, 0.1198, 0.3698, 0.113, 0.386, 5.614e-09, 0.2729, 0.1198, 0.7557, 0.2662, 0.7557, 0.2729, 0.7719, 0.113, 0.7719, 0.1198, 0.3698, 0.2662, 0.3698, 0.2729, 0.386, 0.113, 0.386, 0.6522, 0.7557, 0.7557, 0.6522, 0.7719, 0.6589, 0.6589, 0.7719, 0.2662, 0.4022, 0.1198, 0.4022, 0.113, 0.386, 0.2729, 0.386, 0.4022, 0.5057, 0.4022, 0.6522, 0.386, 0.6589, 0.386, 0.499])
me_cylinder_006.materials.append(mat_material_002)
me_cylinder_006.materials.append(mat_material_003)
me_cylinder_006.update()
me_cylinder_007 = bpy.data.meshes.new('Cylinder.007')
me_cylinder_007.from_pydata([(0.5657, 0.5657, 0.45), (2.22e-16, 0.8, 0.45), (0.8, 5.564e-09, 0.45), (0.5657, -0.5657, 0.45), (2.22e-16, -0.8, 0.45), (-0.5657, -0.5657, 0.45), (-0.8, 5.564e-09, 0.45), (-0.5657, 0.5657, 0.45), (3.02, 1.608, 0.45), (2.455, 1.842, 0.45), (3.255, 1.042, 0.45), (3.02, 0.4763, 0.45), (2.455, 0.2419, 0.45), (1.889, 0.4763, 0.45), (1.655, 1.042, 0.45), (1.889, 1.608, 0.45)], [], [(0, 1, 7, 6, 5, 4, 3, 2), (8, 9, 15, 14, 13, 12, 11, 10)])
me_cylinder_007.polygons.foreach_set('use_smooth', [True] * 2)
me_cylinder_007.polygons.foreach_set('material_index', [1, 1])
_k = set([(0, 1), (0, 2), (1, 7), (2, 3), (3, 4), (4, 5), (5, 6), (6, 7), (8, 9), (8, 10), (9, 15), (10, 11), (11, 12), (12, 13), (13, 14), (14, 15)])
me_cylinder_007.attributes.new('sharp_edge', 'BOOLEAN', 'EDGE').data.foreach_set('value', [ (min(e.vertices), max(e.vertices)) in _k for e in me_cylinder_007.edges])
_uv = me_cylinder_007.uv_layers.new(name='UVMap')
_uv.uv.foreach_set('vector', [0.4197, 0.4197, 0.25, 0.49, 0.08029, 0.4197, 0.01, 0.25, 0.08029, 0.08029, 0.25, 0.01, 0.4197, 0.08029, 0.49, 0.25, 0.4197, 0.4197, 0.25, 0.49, 0.08029, 0.4197, 0.01, 0.25, 0.08029, 0.08029, 0.25, 0.01, 0.4197, 0.08029, 0.49, 0.25])
me_cylinder_007.materials.append(mat_material)
me_cylinder_007.materials.append(mat_material_001)
me_cylinder_007.update()
me_cylinder_008 = bpy.data.meshes.new('Cylinder.008')
me_cylinder_008.from_pydata([(0.5657, 0.5657, 0.45), (2.22e-16, 0.8, 0.45), (0.8, 5.564e-09, 0.45), (0.5657, -0.5657, 0.45), (2.22e-16, -0.8, 0.45), (-0.5657, -0.5657, 0.45), (-0.8, 5.564e-09, 0.45), (-0.5657, 0.5657, 0.45), (3.02, 1.608, 0.45), (2.455, 1.842, 0.45), (3.255, 1.042, 0.45), (3.02, 0.4763, 0.45), (2.455, 0.2419, 0.45), (1.889, 0.4763, 0.45), (1.655, 1.042, 0.45), (1.889, 1.608, 0.45)], [], [(0, 1, 7, 6, 5, 4, 3, 2), (8, 9, 15, 14, 13, 12, 11, 10)])
me_cylinder_008.polygons.foreach_set('use_smooth', [True] * 2)
me_cylinder_008.polygons.foreach_set('material_index', [1, 1])
_k = set([(0, 1), (0, 2), (1, 7), (2, 3), (3, 4), (4, 5), (5, 6), (6, 7), (8, 9), (8, 10), (9, 15), (10, 11), (11, 12), (12, 13), (13, 14), (14, 15)])
me_cylinder_008.attributes.new('sharp_edge', 'BOOLEAN', 'EDGE').data.foreach_set('value', [ (min(e.vertices), max(e.vertices)) in _k for e in me_cylinder_008.edges])
_uv = me_cylinder_008.uv_layers.new(name='UVMap')
_uv.uv.foreach_set('vector', [0.4197, 0.4197, 0.25, 0.49, 0.08029, 0.4197, 0.01, 0.25, 0.08029, 0.08029, 0.25, 0.01, 0.4197, 0.08029, 0.49, 0.25, 0.4197, 0.4197, 0.25, 0.49, 0.08029, 0.4197, 0.01, 0.25, 0.08029, 0.08029, 0.25, 0.01, 0.4197, 0.08029, 0.49, 0.25])
me_cylinder_008.materials.append(mat_material_004)
me_cylinder_008.materials.append(mat_material_005)
me_cylinder_008.update()

# ---- objects
ob_empty = bpy.data.objects.new('Empty', None)
ob_cube = bpy.data.objects.new('Cube', me_cube_001)
ob_cube_001 = bpy.data.objects.new('Cube.001', me_cube_002)
ob_cube_002 = bpy.data.objects.new('Cube.002', me_cube_003)
ob_cube_003 = bpy.data.objects.new('Cube.003', me_cube_004)
ob_cube_004 = bpy.data.objects.new('Cube.004', me_cube_005)
ob_cube_005 = bpy.data.objects.new('Cube.005', me_cube_006)
ob_cube_006 = bpy.data.objects.new('Cube.006', me_cube_007)
ob_cube_007 = bpy.data.objects.new('Cube.007', me_cube_009)
ob_cube_008 = bpy.data.objects.new('Cube.008', me_cube_010)
ob_cube_009 = bpy.data.objects.new('Cube.009', me_cube_011)
ob_cylinder = bpy.data.objects.new('Cylinder', me_cylinder)
ob_cube_010 = bpy.data.objects.new('Cube.010', me_cube)
ob_cylinder_001 = bpy.data.objects.new('Cylinder.001', me_cylinder_001)
ob_cube_011 = bpy.data.objects.new('Cube.011', me_cube_008)
ob_cylinder_003 = bpy.data.objects.new('Cylinder.003', me_cylinder_005)
ob_cylinder_002 = bpy.data.objects.new('Cylinder.002', me_cylinder_006)
ob_cylinder_004 = bpy.data.objects.new('Cylinder.004', me_cylinder_007)
ob_cylinder_005 = bpy.data.objects.new('Cylinder.005', me_cylinder_008)

# ---- transforms, parenting, visibility, modifiers, constraints
ob_empty.location = (3.0, 0.1199, -0.5398)
ob_empty.rotation_euler = (1.571, -0.0, 0.0)
ob_empty.scale = (5.0, 5.0, 5.0)
ob_empty.empty_display_type = 'IMAGE'
ob_empty.empty_display_size = 5.0
ob_cube.location = (-0.1, -5.436e-05, -0.2199)
ob_cube_001.location = (-1.366, -5.432e-05, 0.3233)
ob_cube_002.location = (0.6363, -5.436e-05, -0.2273)
ob_cube_003.location = (0.5345, -5.434e-05, 0.01192)
ob_cube_004.location = (2.12, -5.435e-05, 0.05005)
ob_cube_005.location = (2.179, -5.433e-05, -0.158)
ob_cube_006.location = (1.812, -5.43e-05, 0.6086)
ob_cube_007.location = (4.31, -5.431e-05, 0.5301)
ob_cube_008.location = (5.082, -5.431e-05, 0.1759)
ob_cube_009.location = (2.394, -5.437e-05, -0.297)
ob_cylinder.location = (3.5, -2.92, 0.6)
_m = ob_cylinder.modifiers.new('Mirror', 'MIRROR')
_m.use_axis = (False, True, False)
_m.mirror_object = ob_cube_007
ob_cube_010.location = (3.8, -5.96e-08, 1.0)
ob_cube_010.rotation_euler = (0.0, -0.0, -0.1745)
_m = ob_cube_010.modifiers.new('Mirror', 'MIRROR')
_m.use_axis = (False, True, False)
_m.mirror_object = ob_cube_007
ob_cylinder_001.location = (4.443, 2.813e-09, 0.8878)
ob_cube_011.location = (6.25, 0.0, 0.2)
_m = ob_cube_011.modifiers.new('Mirror', 'MIRROR')
_m.use_axis = (False, True, False)
_m.mirror_object = ob_cube_007
ob_cylinder_003.location = (0.92, 0.0, 0.64)
ob_cylinder_003.rotation_euler = (-1.571, -0.4014, 0.0)
ob_cylinder_003.scale = (0.3, 0.3, 1.0)
ob_cylinder_002.location = (2.8, 0.4, 0.6)
ob_cylinder_002.rotation_euler = (-0.0, -1.571, 0.0)
ob_cylinder_002.scale = (0.12, 0.12, 1.0)
ob_cylinder_004.location = (0.92, 0.0, 0.64)
ob_cylinder_004.rotation_euler = (-1.571, -0.4014, 0.0)
ob_cylinder_004.scale = (0.3, 0.3, 1.0)
ob_cylinder_005.location = (0.92, 0.02959, 0.64)
ob_cylinder_005.rotation_euler = (-1.571, -0.4014, 0.0)
ob_cylinder_005.scale = (0.3, 0.3, 1.0)

# ---- collection membership
col_collection.objects.link(ob_empty)
col_collection.objects.link(ob_cube)
col_collection.objects.link(ob_cube_001)
col_collection.objects.link(ob_cube_002)
col_collection.objects.link(ob_cube_003)
col_collection.objects.link(ob_cube_004)
col_collection.objects.link(ob_cube_005)
col_collection.objects.link(ob_cube_006)
col_collection.objects.link(ob_cube_007)
col_collection.objects.link(ob_cube_008)
col_collection.objects.link(ob_cube_009)
col_collection.objects.link(ob_cylinder)
col_collection.objects.link(ob_cube_010)
col_collection.objects.link(ob_cylinder_001)
col_collection.objects.link(ob_cube_011)
col_collection.objects.link(ob_cylinder_003)
col_collection.objects.link(ob_cylinder_002)
col_collection.objects.link(ob_cylinder_004)
col_collection.objects.link(ob_cylinder_005)

# ---- scene / render settings (as saved in the file)
scene.frame_start = 1; scene.frame_end = 250; scene.frame_set(0)
scene.render.engine = 'BLENDER_EEVEE_NEXT'
scene.cycles.sampling_pattern = 'TABULATED_SOBOL'
scene.eevee.ray_tracing_options.trace_max_roughness = 0.0
bpy.context.view_layer.update()

# ---- added for rendering (the .blend has no active camera and no usable light): camera, sun
cam_auto = bpy.data.cameras.new('AutoCamera')
cam_auto.lens = 50.0
cam_auto.sensor_width = 36.0
cam_auto.clip_end = 1000.0
ob_auto_camera = bpy.data.objects.new('AutoCamera', cam_auto)
scene.collection.objects.link(ob_auto_camera)
ob_auto_camera.location = (12.7695, -12.9234, 8.96616)
ob_auto_camera.rotation_euler = (1.09748, -7.21219e-08, 0.694738)
scene.camera = ob_auto_camera
light_auto_sun = bpy.data.lights.new('AutoSun', 'SUN')
light_auto_sun.energy = 3.0
light_auto_sun.angle = 0.0523599
ob_auto_sun = bpy.data.objects.new('AutoSun', light_auto_sun)
scene.collection.objects.link(ob_auto_sun)
ob_auto_sun.rotation_euler = (0.872665, 0.174533, 0.523599)
bpy.context.view_layer.update()
